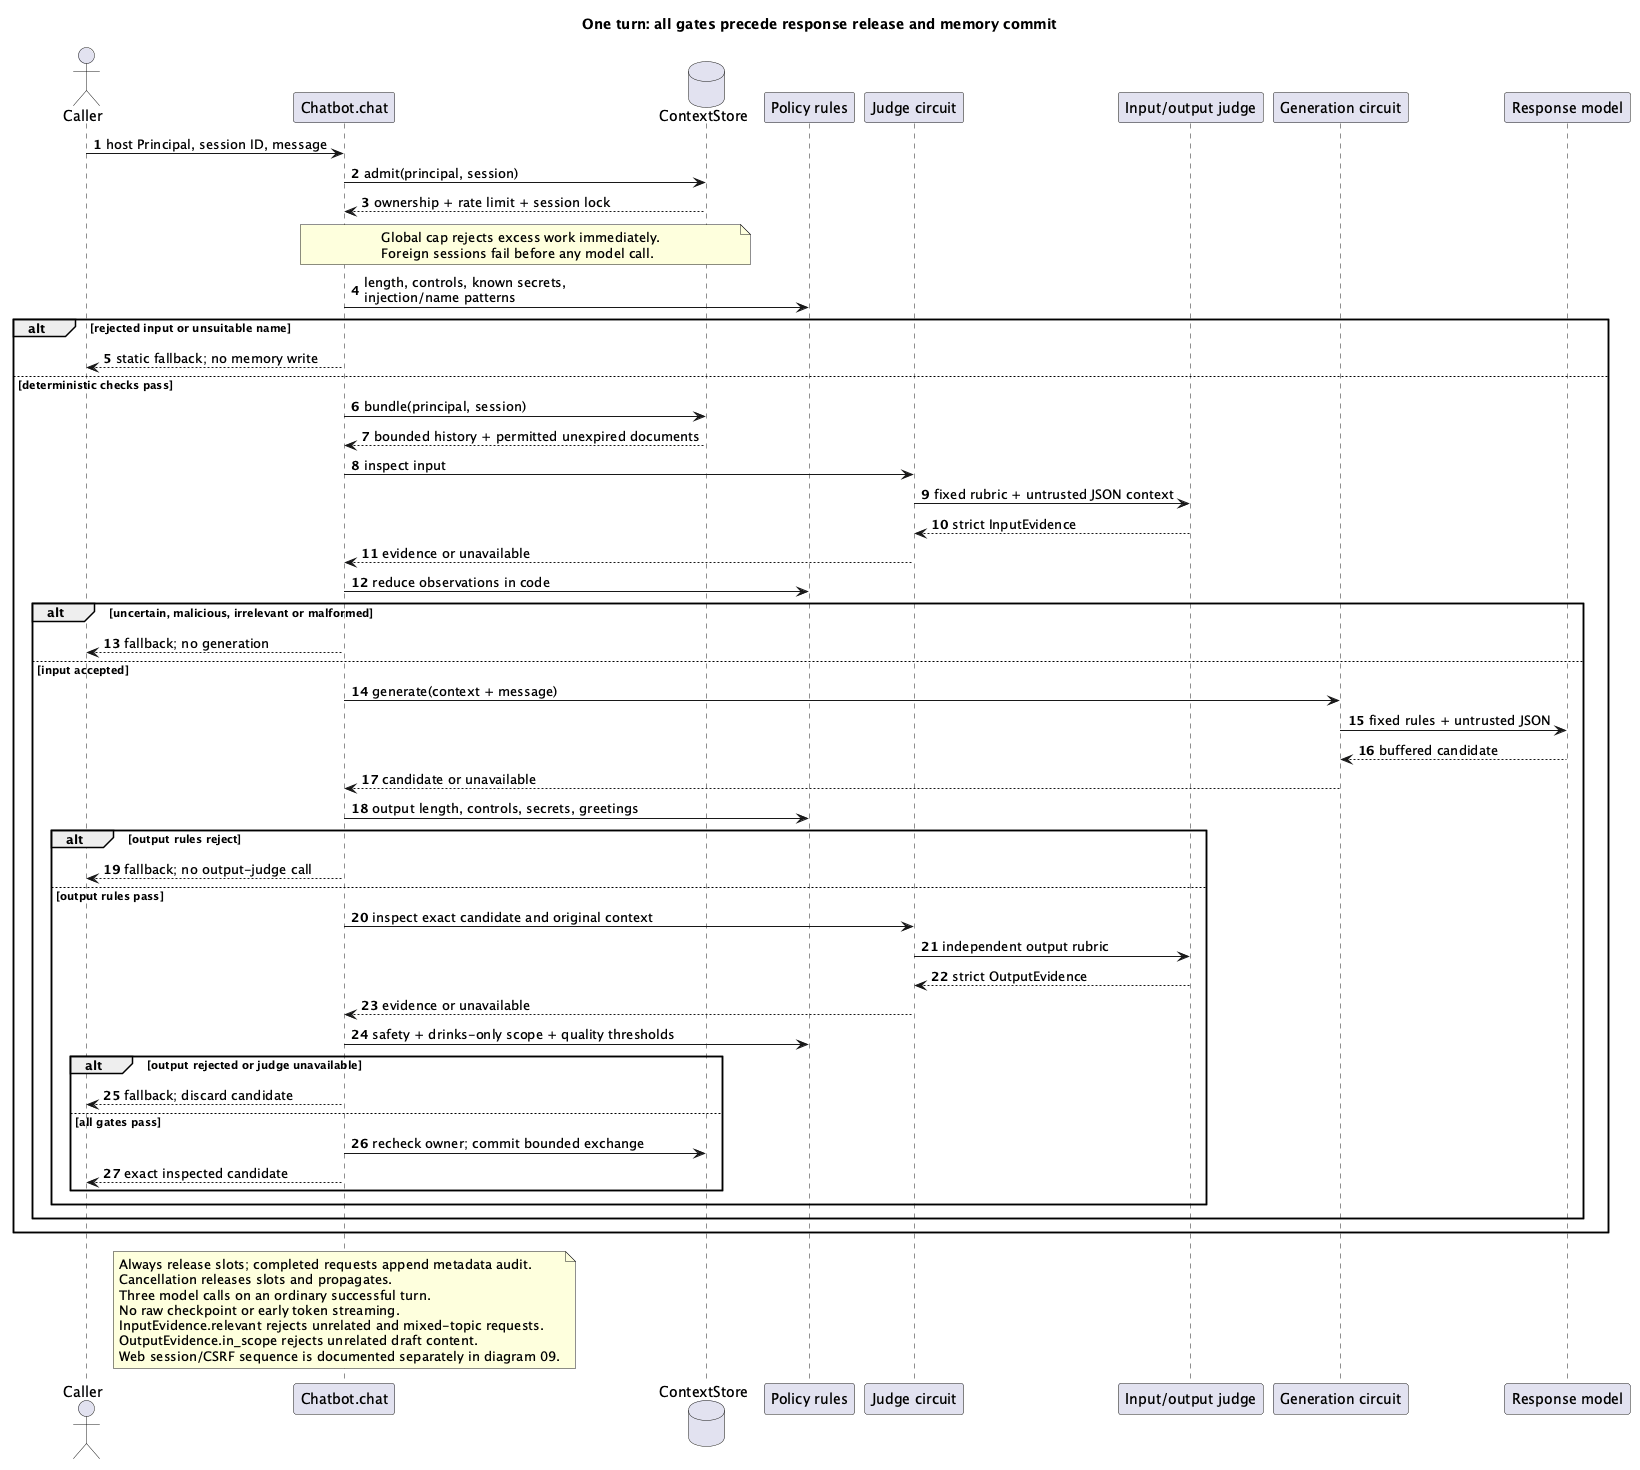

The diagram above was rendered by PlantUML. Its source (embedded in the PNG):
@startuml
title One turn: all gates precede response release and memory commit
skinparam shadowing false
autonumber
actor Caller
participant "Chatbot.chat" as chat
database ContextStore as store
participant "Policy rules" as rules
participant "Judge circuit" as jc
participant "Input/output judge" as judge
participant "Generation circuit" as gc
participant "Response model" as model
Caller -> chat : host Principal, session ID, message
chat -> store : admit(principal, session)
store --> chat : ownership + rate limit + session lock
note over chat,store
Global cap rejects excess work immediately.
Foreign sessions fail before any model call.
end note
chat -> rules : length, controls, known secrets,\ninjection/name patterns
alt rejected input or unsuitable name
  chat --> Caller : static fallback; no memory write
else deterministic checks pass
  chat -> store : bundle(principal, session)
  store --> chat : bounded history + permitted unexpired documents
  chat -> jc : inspect input
  jc -> judge : fixed rubric + untrusted JSON context
  judge --> jc : strict InputEvidence
  jc --> chat : evidence or unavailable
  chat -> rules : reduce observations in code
  alt uncertain, malicious, irrelevant or malformed
    chat --> Caller : fallback; no generation
  else input accepted
    chat -> gc : generate(context + message)
    gc -> model : fixed rules + untrusted JSON
    model --> gc : buffered candidate
    gc --> chat : candidate or unavailable
    chat -> rules : output length, controls, secrets, greetings
    alt output rules reject
      chat --> Caller : fallback; no output-judge call
    else output rules pass
    chat -> jc : inspect exact candidate and original context
    jc -> judge : independent output rubric
    judge --> jc : strict OutputEvidence
    jc --> chat : evidence or unavailable
    chat -> rules : safety + drinks-only scope + quality thresholds
    alt output rejected or judge unavailable
      chat --> Caller : fallback; discard candidate
    else all gates pass
      chat -> store : recheck owner; commit bounded exchange
      chat --> Caller : exact inspected candidate
    end
    end
  end
end
note over chat
Always release slots; completed requests append metadata audit.
Cancellation releases slots and propagates.
Three model calls on an ordinary successful turn.
No raw checkpoint or early token streaming.
InputEvidence.relevant rejects unrelated and mixed-topic requests.
OutputEvidence.in_scope rejects unrelated draft content.
Web session/CSRF sequence is documented separately in diagram 09.
end note
@enduml